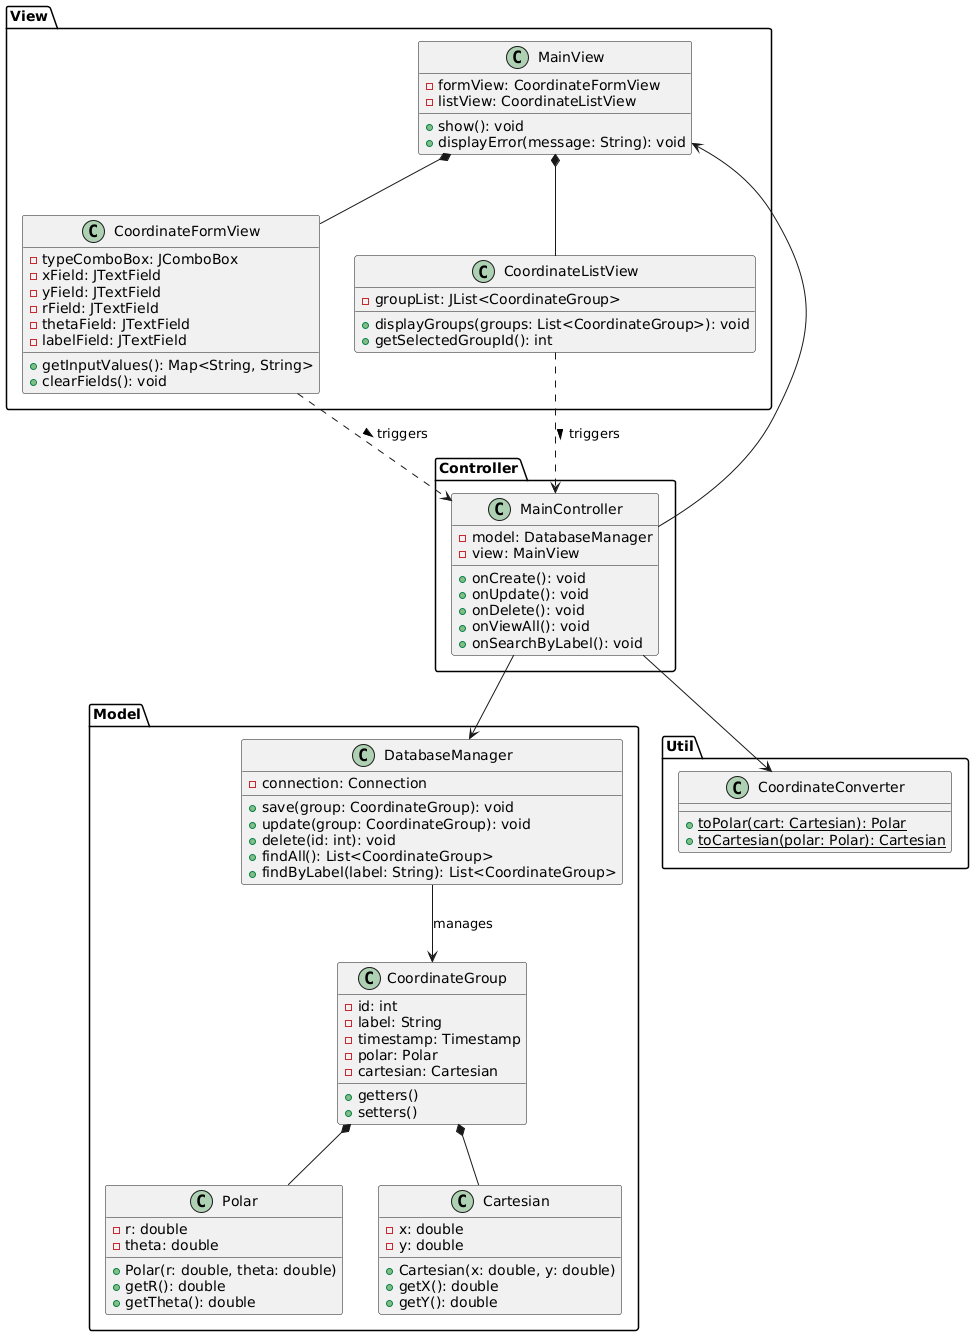

The diagram above was rendered by PlantUML. Its source (embedded in the PNG):
@startuml
' Packages
package "Model" {
    class CoordinateGroup {
        - id: int
        - label: String
        - timestamp: Timestamp
        - polar: Polar
        - cartesian: Cartesian
        + getters()
        + setters()
    }

    class Polar {
        - r: double
        - theta: double
        + Polar(r: double, theta: double)
        + getR(): double
        + getTheta(): double
    }

    class Cartesian {
        - x: double
        - y: double
        + Cartesian(x: double, y: double)
        + getX(): double
        + getY(): double
    }

    class DatabaseManager {
        - connection: Connection
        + save(group: CoordinateGroup): void
        + update(group: CoordinateGroup): void
        + delete(id: int): void
        + findAll(): List<CoordinateGroup>
        + findByLabel(label: String): List<CoordinateGroup>
    }
}

package "View" {
    class MainView {
        - formView: CoordinateFormView
        - listView: CoordinateListView
        + show(): void
        + displayError(message: String): void
    }

    class CoordinateFormView {
        - typeComboBox: JComboBox
        - xField: JTextField
        - yField: JTextField
        - rField: JTextField
        - thetaField: JTextField
        - labelField: JTextField
        + getInputValues(): Map<String, String>
        + clearFields(): void
    }

    class CoordinateListView {
        - groupList: JList<CoordinateGroup>
        + displayGroups(groups: List<CoordinateGroup>): void
        + getSelectedGroupId(): int
    }
}

package "Controller" {
    class MainController {
        - model: DatabaseManager
        - view: MainView
        + onCreate(): void
        + onUpdate(): void
        + onDelete(): void
        + onViewAll(): void
        + onSearchByLabel(): void
    }
}

package "Util" {
    class CoordinateConverter {
        + {static} toPolar(cart: Cartesian): Polar
        + {static} toCartesian(polar: Polar): Cartesian
    }
}

' Associations and Dependencies
MainController --> DatabaseManager
MainController --> MainView
MainController --> CoordinateConverter

MainView *-- CoordinateFormView
MainView *-- CoordinateListView

CoordinateGroup *-- Polar
CoordinateGroup *-- Cartesian

DatabaseManager --> CoordinateGroup: manages

CoordinateFormView ..> MainController : triggers >
CoordinateListView ..> MainController : triggers >

@enduml